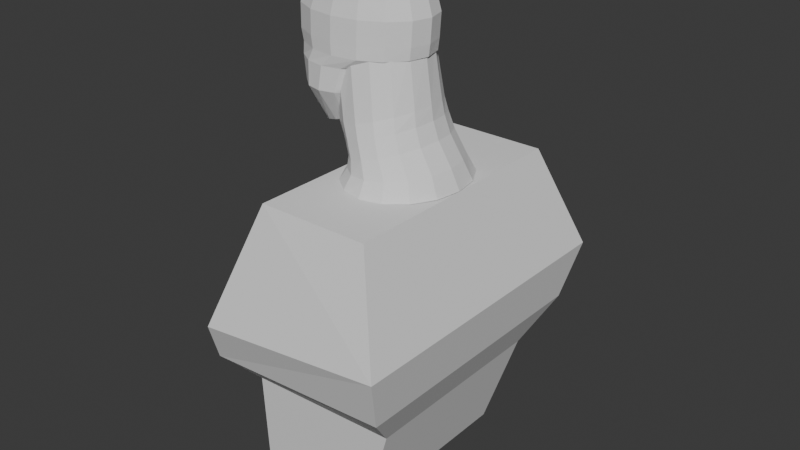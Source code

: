 # Source: Character8.blend  (saved by Blender 4.1.24; exported with 4.5.12 LTS)
import bpy
from mathutils import Matrix  # noqa: F401  (used for matrix-valued properties, if any)

bpy.ops.wm.read_factory_settings(use_empty=True)
scene = bpy.context.scene
scene.name = 'Scene'

# ---- collections
col_collection = bpy.data.collections.new('Collection'); scene.collection.children.link(col_collection)

# ---- world
world_world = bpy.data.worlds.new('World'); scene.world = world_world
world_world.use_nodes = True; world_world.node_tree.nodes.clear()
_N = world_world.node_tree.nodes; _L = world_world.node_tree.links
n0 = _N.new('ShaderNodeOutputWorld'); n0.name = 'World Output'; n0.location = (300, 300)
n1 = _N.new('ShaderNodeBackground'); n1.name = 'Background'; n1.location = (10, 300)
n1.inputs[0].default_value = (0.05088, 0.05088, 0.05088, 1.0)
_L.new(n1.outputs[0], n0.inputs[0])
n0.is_active_output = True
world_world.color = (0.05088, 0.05088, 0.05088)
world_world.use_sun_shadow = False
world_world.sun_shadow_jitter_overblur = 0.0

# ---- meshes
me_sphere = bpy.data.meshes.new('Sphere')
me_sphere.from_pydata([(-0.00568, 0.0696, 0.02883), (-0.008874, 0.07533, 0.0), (0.01737, 0.02663, 0.0696), (0.02543, 0.04921, 0.05327), (0.02928, 0.0643, 0.02883), (0.03053, 0.0696, 0.0), (0.03209, 0.02038, 0.0696), (0.0488, 0.03767, 0.05327), (0.05892, 0.04921, 0.02883), (0.06394, 0.05327, 0.0), (0.04193, 0.01103, 0.0696), (0.06441, 0.02038, 0.05327), (0.07872, 0.02663, 0.02883), (0.08627, 0.02883, 0.0), (0.04539, -3.368e-09, 0.0696), (0.06989, -6.735e-09, 0.05327), (0.08567, -8.98e-09, 0.02883), (0.09411, -1.123e-08, 0.0), (0.04193, -0.01103, 0.0696), (0.06441, -0.02038, 0.05327), (0.07872, -0.02663, 0.02883), (0.08627, -0.02883, 0.0), (0.03209, -0.02038, 0.0696), (0.0488, -0.03767, 0.05327), (0.05892, -0.04921, 0.02883), (0.06394, -0.05327, 0.0), (-0.03585, 0.04151, -0.1558), (-0.02096, 0.03835, -0.1518), (-0.008341, 0.02935, -0.1484), (0.01737, -0.02663, 0.0696), (0.02543, -0.04921, 0.05327), (0.02928, -0.0643, 0.02883), (0.03053, -0.0696, 0.0), (9.264e-05, 0.01588, -0.1461), (0.003054, -4.992e-09, -0.1453), (9.263e-05, -0.01588, -0.1461), (-1.414e-08, -0.02883, 0.0696), (-0.00213, -0.05327, 0.05327), (-0.00568, -0.0696, 0.02883), (-0.008874, -0.07533, 0.0), (-0.008341, -0.02935, -0.1484), (-0.02096, -0.03835, -0.1518), (-0.03585, -0.04151, -0.1558), (-0.05074, -0.03835, -0.1598), (0.0, 0.0, 0.07533), (-0.01737, -0.02663, 0.0696), (-0.02969, -0.04921, 0.05327), (-0.04064, -0.0643, 0.02883), (-0.04828, -0.0696, 0.0), (-0.06336, -0.02935, -0.1633), (-0.0718, -0.01588, -0.1655), (-0.07476, 2.222e-08, -0.1663), (-0.03209, -0.02038, 0.0696), (-0.05306, -0.03767, 0.05327), (-0.07027, -0.04921, 0.02883), (-0.08169, -0.05327, 0.0), (-0.0718, 0.01588, -0.1655), (-0.06336, 0.02935, -0.1633), (-0.05074, 0.03835, -0.1598), (-0.04193, -0.01103, 0.0696), (-0.06867, -0.02038, 0.05327), (-0.09008, -0.02663, 0.02883), (-0.104, -0.02883, 0.0), (-0.05638, 0.0696, -0.1044), (-0.07559, 0.05327, -0.1044), (-0.08842, 0.02883, -0.1044), (-0.04539, 1.347e-08, 0.0696), (-0.07415, 2.47e-08, 0.05327), (-0.09703, 2.694e-08, 0.02883), (-0.1119, 3.817e-08, 0.0), (-0.09293, 3.817e-08, -0.1044), (-0.08842, -0.02883, -0.1044), (-0.07559, -0.05327, -0.1044), (-0.04193, 0.01103, 0.0696), (-0.06867, 0.02038, 0.05327), (-0.09008, 0.02663, 0.02883), (-0.104, 0.02883, 0.0), (-0.05638, -0.0696, -0.1044), (-0.03372, -0.07533, -0.1044), (-0.01107, -0.0696, -0.1044), (-0.03209, 0.02038, 0.0696), (-0.05306, 0.03767, 0.05327), (-0.07027, 0.04921, 0.02883), (-0.08169, 0.05327, 0.0), (0.00814, -0.05327, -0.1044), (0.02097, -0.02883, -0.1044), (0.02548, -1.123e-08, -0.1044), (-0.01737, 0.02663, 0.0696), (-0.02969, 0.04921, 0.05327), (-0.04064, 0.0643, 0.02883), (-0.04828, 0.0696, 0.0), (0.02097, 0.02883, -0.1044), (0.00814, 0.05327, -0.1044), (-0.01107, 0.0696, -0.1044), (2.828e-08, 0.02883, 0.0696), (-0.00213, 0.05327, 0.05327), (-0.03372, 0.07533, -0.1044), (-0.08216, -0.05327, -0.03479), (-0.0796, -0.05327, -0.06958), (-0.1042, 0.02883, -0.03479), (-0.09559, 0.02883, -0.06958), (-0.04913, -0.0696, -0.03479), (-0.05568, -0.0696, -0.06958), (0.0007729, -0.0696, -0.06958), (0.02878, -0.0696, -0.03479), (-0.08216, 0.05327, -0.03479), (-0.0796, 0.05327, -0.06958), (0.0247, -0.05327, -0.06958), (0.06181, -0.05327, -0.03479), (0.06181, 0.05327, -0.03479), (0.0247, 0.05327, -0.06958), (0.08388, -0.02883, -0.03479), (0.04069, -0.02883, -0.06958), (0.02878, 0.0696, -0.03479), (0.000773, 0.0696, -0.06958), (-0.01018, 0.07533, -0.03479), (-0.02745, 0.07533, -0.06958), (0.0463, -1.123e-08, -0.06958), (0.09163, -1.123e-08, -0.03479), (-0.01018, -0.07533, -0.03479), (-0.02745, -0.07533, -0.06958), (0.04069, 0.02883, -0.06958), (0.08388, 0.02883, -0.03479), (-0.112, 3.817e-08, -0.03479), (-0.1012, 3.817e-08, -0.06958), (-0.09559, -0.02883, -0.06958), (-0.1042, -0.02883, -0.03479), (-0.05568, 0.0696, -0.06958), (-0.04913, 0.0696, -0.03479), (-0.0784, -0.05327, -0.05218), (-0.09966, 0.02883, -0.05218), (-0.04658, -0.0696, -0.05218), (0.02848, -0.0696, -0.05218), (-0.0784, 0.05327, -0.05218), (0.0603, -0.05327, -0.05218), (0.0603, 0.05327, -0.05218), (0.08156, -0.02883, -0.05218), (0.02848, 0.0696, -0.05218), (-0.009052, 0.07533, -0.05218), (0.08903, -1.123e-08, -0.05218), (-0.009052, -0.07533, -0.05218), (0.08156, 0.02883, -0.05218), (-0.1071, 3.817e-08, -0.05218), (-0.09966, -0.02883, -0.05218), (-0.04658, 0.0696, -0.05218)], [], [(0, 95, 3, 4), (94, 44, 2), (1, 0, 4, 5), (95, 94, 2, 3), (5, 4, 8, 9), (3, 2, 6, 7), (4, 3, 7, 8), (2, 44, 6), (7, 6, 10, 11), (8, 7, 11, 12), (6, 44, 10), (9, 8, 12, 13), (12, 11, 15, 16), (10, 44, 14), (13, 12, 16, 17), (11, 10, 14, 15), (14, 44, 18), (17, 16, 20, 21), (15, 14, 18, 19), (16, 15, 19, 20), (21, 20, 24, 25), (19, 18, 22, 23), (20, 19, 23, 24), (18, 44, 22), (24, 23, 30, 31), (22, 44, 29), (25, 24, 31, 32), (23, 22, 29, 30), (70, 65, 56, 51), (31, 30, 37, 38), (29, 44, 36), (96, 93, 27, 26), (79, 78, 42, 41), (32, 31, 38, 39), (30, 29, 36, 37), (64, 63, 58, 57), (86, 85, 35, 34), (84, 79, 41, 40), (39, 38, 47, 48), (37, 36, 45, 46), (63, 96, 26, 58), (85, 84, 40, 35), (38, 37, 46, 47), (36, 44, 45), (48, 47, 54, 55), (46, 45, 52, 53), (106, 127, 63, 64), (91, 86, 34, 33), (47, 46, 53, 54), (45, 44, 52), (78, 77, 43, 42), (72, 71, 50, 49), (114, 110, 92, 93), (98, 125, 71, 72), (54, 53, 60, 61), (52, 44, 59), (93, 92, 28, 27), (110, 121, 91, 92), (55, 54, 61, 62), (53, 52, 59, 60), (61, 60, 67, 68), (59, 44, 66), (77, 72, 49, 43), (112, 107, 84, 85), (62, 61, 68, 69), (60, 59, 66, 67), (107, 103, 79, 84), (102, 98, 72, 77), (65, 64, 57, 56), (124, 100, 65, 70), (69, 68, 75, 76), (67, 66, 73, 74), (120, 102, 77, 78), (100, 106, 64, 65), (68, 67, 74, 75), (66, 44, 73), (74, 73, 80, 81), (117, 112, 85, 86), (121, 117, 86, 91), (75, 74, 81, 82), (73, 44, 80), (92, 91, 33, 28), (103, 120, 78, 79), (76, 75, 82, 83), (125, 124, 70, 71), (116, 114, 93, 96), (82, 81, 88, 89), (80, 44, 87), (71, 70, 51, 50), (127, 116, 96, 63), (83, 82, 89, 90), (81, 80, 87, 88), (87, 44, 94), (90, 89, 0, 1), (88, 87, 94, 95), (89, 88, 95, 0), (90, 1, 115, 128), (144, 138, 116, 127), (1, 5, 113, 115), (138, 137, 114, 116), (62, 69, 123, 126), (143, 142, 124, 125), (32, 39, 119, 104), (132, 140, 120, 103), (13, 17, 118, 122), (141, 139, 117, 121), (17, 21, 111, 118), (139, 136, 112, 117), (76, 83, 105, 99), (130, 133, 106, 100), (39, 48, 101, 119), (140, 131, 102, 120), (69, 76, 99, 123), (142, 130, 100, 124), (48, 55, 97, 101), (131, 129, 98, 102), (25, 32, 104, 108), (134, 132, 103, 107), (21, 25, 108, 111), (136, 134, 107, 112), (9, 13, 122, 109), (135, 141, 121, 110), (55, 62, 126, 97), (129, 143, 125, 98), (5, 9, 109, 113), (137, 135, 110, 114), (83, 90, 128, 105), (133, 144, 127, 106), (105, 128, 144, 133), (113, 109, 135, 137), (97, 126, 143, 129), (109, 122, 141, 135), (111, 108, 134, 136), (108, 104, 132, 134), (101, 97, 129, 131), (123, 99, 130, 142), (119, 101, 131, 140), (99, 105, 133, 130), (118, 111, 136, 139), (122, 118, 139, 141), (104, 119, 140, 132), (126, 123, 142, 143), (115, 113, 137, 138), (128, 115, 138, 144), (50, 51, 56, 57, 58, 26, 27, 28, 33, 34, 35, 40, 41, 42, 43, 49)])
_uv = me_sphere.uv_layers.new(name='UVMap')
_uv.uv.foreach_set('vector', [0.75, 0.625, 0.75, 0.75, 0.6875, 0.75, 0.6875, 0.625, 0.75, 0.875, 0.7187, 1.0, 0.6875, 0.875, 0.75, 0.5, 0.75, 0.625, 0.6875, 0.625, 0.6875, 0.5, 0.75, 0.75, 0.75, 0.875, 0.6875, 0.875, 0.6875, 0.75, 0.6875, 0.5, 0.6875, 0.625, 0.625, 0.625, 0.625, 0.5, 0.6875, 0.75, 0.6875, 0.875, 0.625, 0.875, 0.625, 0.75, 0.6875, 0.625, 0.6875, 0.75, 0.625, 0.75, 0.625, 0.625, 0.6875, 0.875, 0.6562, 1.0, 0.625, 0.875, 0.625, 0.75, 0.625, 0.875, 0.5625, 0.875, 0.5625, 0.75, 0.625, 0.625, 0.625, 0.75, 0.5625, 0.75, 0.5625, 0.625, 0.625, 0.875, 0.5938, 1.0, 0.5625, 0.875, 0.625, 0.5, 0.625, 0.625, 0.5625, 0.625, 0.5625, 0.5, 0.5625, 0.625, 0.5625, 0.75, 0.5, 0.75, 0.5, 0.625, 0.5625, 0.875, 0.5312, 1.0, 0.5, 0.875, 0.5625, 0.5, 0.5625, 0.625, 0.5, 0.625, 0.5, 0.5, 0.5625, 0.75, 0.5625, 0.875, 0.5, 0.875, 0.5, 0.75, 0.5, 0.875, 0.4687, 1.0, 0.4375, 0.875, 0.5, 0.5, 0.5, 0.625, 0.4375, 0.625, 0.4375, 0.5, 0.5, 0.75, 0.5, 0.875, 0.4375, 0.875, 0.4375, 0.75, 0.5, 0.625, 0.5, 0.75, 0.4375, 0.75, 0.4375, 0.625, 0.4375, 0.5, 0.4375, 0.625, 0.375, 0.625, 0.375, 0.5, 0.4375, 0.75, 0.4375, 0.875, 0.375, 0.875, 0.375, 0.75, 0.4375, 0.625, 0.4375, 0.75, 0.375, 0.75, 0.375, 0.625, 0.4375, 0.875, 0.4062, 1.0, 0.375, 0.875, 0.375, 0.625, 0.375, 0.75, 0.3125, 0.75, 0.3125, 0.625, 0.375, 0.875, 0.3437, 1.0, 0.3125, 0.875, 0.375, 0.5, 0.375, 0.625, 0.3125, 0.625, 0.3125, 0.5, 0.375, 0.75, 0.375, 0.875, 0.3125, 0.875, 0.3125, 0.75, 1.0, 0.5, 0.9375, 0.5, 0.9375, 0.5, 1.0, 0.5, 0.3125, 0.625, 0.3125, 0.75, 0.25, 0.75, 0.25, 0.625, 0.3125, 0.875, 0.2812, 1.0, 0.25, 0.875, 0.75, 0.5, 0.6875, 0.5, 0.6875, 0.5, 0.75, 0.5, 0.3125, 0.5, 0.25, 0.5, 0.25, 0.5, 0.3125, 0.5, 0.3125, 0.5, 0.3125, 0.625, 0.25, 0.625, 0.25, 0.5, 0.3125, 0.75, 0.3125, 0.875, 0.25, 0.875, 0.25, 0.75, 0.875, 0.5, 0.8125, 0.5, 0.8125, 0.5, 0.875, 0.5, 0.5, 0.5, 0.4375, 0.5, 0.4375, 0.5, 0.5, 0.5, 0.375, 0.5, 0.3125, 0.5, 0.3125, 0.5, 0.375, 0.5, 0.25, 0.5, 0.25, 0.625, 0.1875, 0.625, 0.1875, 0.5, 0.25, 0.75, 0.25, 0.875, 0.1875, 0.875, 0.1875, 0.75, 0.8125, 0.5, 0.75, 0.5, 0.75, 0.5, 0.8125, 0.5, 0.4375, 0.5, 0.375, 0.5, 0.375, 0.5, 0.4375, 0.5, 0.25, 0.625, 0.25, 0.75, 0.1875, 0.75, 0.1875, 0.625, 0.25, 0.875, 0.2187, 1.0, 0.1875, 0.875, 0.1875, 0.5, 0.1875, 0.625, 0.125, 0.625, 0.125, 0.5, 0.1875, 0.75, 0.1875, 0.875, 0.125, 0.875, 0.125, 0.75, 0.875, 0.5, 0.8125, 0.5, 0.8125, 0.5, 0.875, 0.5, 0.5625, 0.5, 0.5, 0.5, 0.5, 0.5, 0.5625, 0.5, 0.1875, 0.625, 0.1875, 0.75, 0.125, 0.75, 0.125, 0.625, 0.1875, 0.875, 0.1562, 1.0, 0.125, 0.875, 0.25, 0.5, 0.1875, 0.5, 0.1875, 0.5, 0.25, 0.5, 0.125, 0.5, 0.0625, 0.5, 0.0625, 0.5, 0.125, 0.5, 0.6875, 0.5, 0.625, 0.5, 0.625, 0.5, 0.6875, 0.5, 0.125, 0.5, 0.0625, 0.5, 0.0625, 0.5, 0.125, 0.5, 0.125, 0.625, 0.125, 0.75, 0.0625, 0.75, 0.0625, 0.625, 0.125, 0.875, 0.09375, 1.0, 0.0625, 0.875, 0.6875, 0.5, 0.625, 0.5, 0.625, 0.5, 0.6875, 0.5, 0.625, 0.5, 0.5625, 0.5, 0.5625, 0.5, 0.625, 0.5, 0.125, 0.5, 0.125, 0.625, 0.0625, 0.625, 0.0625, 0.5, 0.125, 0.75, 0.125, 0.875, 0.0625, 0.875, 0.0625, 0.75, 0.0625, 0.625, 0.0625, 0.75, 0.0, 0.75, 0.0, 0.625, 0.0625, 0.875, 0.03125, 1.0, 0.0, 0.875, 0.1875, 0.5, 0.125, 0.5, 0.125, 0.5, 0.1875, 0.5, 0.4375, 0.5, 0.375, 0.5, 0.375, 0.5, 0.4375, 0.5, 0.0625, 0.5, 0.0625, 0.625, 0.0, 0.625, 0.0, 0.5, 0.0625, 0.75, 0.0625, 0.875, 0.0, 0.875, 0.0, 0.75, 0.375, 0.5, 0.3125, 0.5, 0.3125, 0.5, 0.375, 0.5, 0.1875, 0.5, 0.125, 0.5, 0.125, 0.5, 0.1875, 0.5, 0.9375, 0.5, 0.875, 0.5, 0.875, 0.5, 0.9375, 0.5, 1.0, 0.5, 0.9375, 0.5, 0.9375, 0.5, 1.0, 0.5, 1.0, 0.5, 1.0, 0.625, 0.9375, 0.625, 0.9375, 0.5, 1.0, 0.75, 1.0, 0.875, 0.9375, 0.875, 0.9375, 0.75, 0.25, 0.5, 0.1875, 0.5, 0.1875, 0.5, 0.25, 0.5, 0.9375, 0.5, 0.875, 0.5, 0.875, 0.5, 0.9375, 0.5, 1.0, 0.625, 1.0, 0.75, 0.9375, 0.75, 0.9375, 0.625, 1.0, 0.875, 0.9687, 1.0, 0.9375, 0.875, 0.9375, 0.75, 0.9375, 0.875, 0.875, 0.875, 0.875, 0.75, 0.5, 0.5, 0.4375, 0.5, 0.4375, 0.5, 0.5, 0.5, 0.5625, 0.5, 0.5, 0.5, 0.5, 0.5, 0.5625, 0.5, 0.9375, 0.625, 0.9375, 0.75, 0.875, 0.75, 0.875, 0.625, 0.9375, 0.875, 0.9062, 1.0, 0.875, 0.875, 0.625, 0.5, 0.5625, 0.5, 0.5625, 0.5, 0.625, 0.5, 0.3125, 0.5, 0.25, 0.5, 0.25, 0.5, 0.3125, 0.5, 0.9375, 0.5, 0.9375, 0.625, 0.875, 0.625, 0.875, 0.5, 0.0625, 0.5, 0.0, 0.5, 0.0, 0.5, 0.0625, 0.5, 0.75, 0.5, 0.6875, 0.5, 0.6875, 0.5, 0.75, 0.5, 0.875, 0.625, 0.875, 0.75, 0.8125, 0.75, 0.8125, 0.625, 0.875, 0.875, 0.8437, 1.0, 0.8125, 0.875, 0.0625, 0.5, 0.0, 0.5, 0.0, 0.5, 0.0625, 0.5, 0.8125, 0.5, 0.75, 0.5, 0.75, 0.5, 0.8125, 0.5, 0.875, 0.5, 0.875, 0.625, 0.8125, 0.625, 0.8125, 0.5, 0.875, 0.75, 0.875, 0.875, 0.8125, 0.875, 0.8125, 0.75, 0.8125, 0.875, 0.7812, 1.0, 0.75, 0.875, 0.8125, 0.5, 0.8125, 0.625, 0.75, 0.625, 0.75, 0.5, 0.8125, 0.75, 0.8125, 0.875, 0.75, 0.875, 0.75, 0.75, 0.8125, 0.625, 0.8125, 0.75, 0.75, 0.75, 0.75, 0.625, 0.8125, 0.5, 0.75, 0.5, 0.75, 0.5, 0.8125, 0.5, 0.8125, 0.5, 0.75, 0.5, 0.75, 0.5, 0.8125, 0.5, 0.75, 0.5, 0.6875, 0.5, 0.6875, 0.5, 0.75, 0.5, 0.75, 0.5, 0.6875, 0.5, 0.6875, 0.5, 0.75, 0.5, 0.0625, 0.5, 0.0, 0.5, 0.0, 0.5, 0.0625, 0.5, 0.0625, 0.5, 0.0, 0.5, 0.0, 0.5, 0.0625, 0.5, 0.3125, 0.5, 0.25, 0.5, 0.25, 0.5, 0.3125, 0.5, 0.3125, 0.5, 0.25, 0.5, 0.25, 0.5, 0.3125, 0.5, 0.5625, 0.5, 0.5, 0.5, 0.5, 0.5, 0.5625, 0.5, 0.5625, 0.5, 0.5, 0.5, 0.5, 0.5, 0.5625, 0.5, 0.5, 0.5, 0.4375, 0.5, 0.4375, 0.5, 0.5, 0.5, 0.5, 0.5, 0.4375, 0.5, 0.4375, 0.5, 0.5, 0.5, 0.9375, 0.5, 0.875, 0.5, 0.875, 0.5, 0.9375, 0.5, 0.9375, 0.5, 0.875, 0.5, 0.875, 0.5, 0.9375, 0.5, 0.25, 0.5, 0.1875, 0.5, 0.1875, 0.5, 0.25, 0.5, 0.25, 0.5, 0.1875, 0.5, 0.1875, 0.5, 0.25, 0.5, 1.0, 0.5, 0.9375, 0.5, 0.9375, 0.5, 1.0, 0.5, 1.0, 0.5, 0.9375, 0.5, 0.9375, 0.5, 1.0, 0.5, 0.1875, 0.5, 0.125, 0.5, 0.125, 0.5, 0.1875, 0.5, 0.1875, 0.5, 0.125, 0.5, 0.125, 0.5, 0.1875, 0.5, 0.375, 0.5, 0.3125, 0.5, 0.3125, 0.5, 0.375, 0.5, 0.375, 0.5, 0.3125, 0.5, 0.3125, 0.5, 0.375, 0.5, 0.4375, 0.5, 0.375, 0.5, 0.375, 0.5, 0.4375, 0.5, 0.4375, 0.5, 0.375, 0.5, 0.375, 0.5, 0.4375, 0.5, 0.625, 0.5, 0.5625, 0.5, 0.5625, 0.5, 0.625, 0.5, 0.625, 0.5, 0.5625, 0.5, 0.5625, 0.5, 0.625, 0.5, 0.125, 0.5, 0.0625, 0.5, 0.0625, 0.5, 0.125, 0.5, 0.125, 0.5, 0.0625, 0.5, 0.0625, 0.5, 0.125, 0.5, 0.6875, 0.5, 0.625, 0.5, 0.625, 0.5, 0.6875, 0.5, 0.6875, 0.5, 0.625, 0.5, 0.625, 0.5, 0.6875, 0.5, 0.875, 0.5, 0.8125, 0.5, 0.8125, 0.5, 0.875, 0.5, 0.875, 0.5, 0.8125, 0.5, 0.8125, 0.5, 0.875, 0.5, 0.875, 0.5, 0.8125, 0.5, 0.8125, 0.5, 0.875, 0.5, 0.6875, 0.5, 0.625, 0.5, 0.625, 0.5, 0.6875, 0.5, 0.125, 0.5, 0.0625, 0.5, 0.0625, 0.5, 0.125, 0.5, 0.625, 0.5, 0.5625, 0.5, 0.5625, 0.5, 0.625, 0.5, 0.4375, 0.5, 0.375, 0.5, 0.375, 0.5, 0.4375, 0.5, 0.375, 0.5, 0.3125, 0.5, 0.3125, 0.5, 0.375, 0.5, 0.1875, 0.5, 0.125, 0.5, 0.125, 0.5, 0.1875, 0.5, 1.0, 0.5, 0.9375, 0.5, 0.9375, 0.5, 1.0, 0.5, 0.25, 0.5, 0.1875, 0.5, 0.1875, 0.5, 0.25, 0.5, 0.9375, 0.5, 0.875, 0.5, 0.875, 0.5, 0.9375, 0.5, 0.5, 0.5, 0.4375, 0.5, 0.4375, 0.5, 0.5, 0.5, 0.5625, 0.5, 0.5, 0.5, 0.5, 0.5, 0.5625, 0.5, 0.3125, 0.5, 0.25, 0.5, 0.25, 0.5, 0.3125, 0.5, 0.0625, 0.5, 0.0, 0.5, 0.0, 0.5, 0.0625, 0.5, 0.75, 0.5, 0.6875, 0.5, 0.6875, 0.5, 0.75, 0.5, 0.8125, 0.5, 0.75, 0.5, 0.75, 0.5, 0.8125, 0.5, 0.0625, 0.5, 1.0, 0.5, 0.9375, 0.5, 0.875, 0.5, 0.8125, 0.5, 0.75, 0.5, 0.6875, 0.5, 0.625, 0.5, 0.5625, 0.5, 0.5, 0.5, 0.4375, 0.5, 0.375, 0.5, 0.3125, 0.5, 0.25, 0.5, 0.1875, 0.5, 0.125, 0.5])
me_sphere.update()
me_circle = bpy.data.meshes.new('Circle')
me_circle.from_pydata([(0.01215, 0.06517, 0.02735), (-0.01447, 0.06021, 0.03275), (-0.03704, 0.04608, 0.03733), (-0.05213, 0.02494, 0.04039), (-0.05742, 7.063e-09, 0.04146), (-0.05213, -0.02494, 0.04039), (-0.03704, -0.04608, 0.03733), (-0.01447, -0.06021, 0.03275), (0.01215, -0.06517, 0.02735), (0.03878, -0.06021, 0.02195), (0.06135, -0.04608, 0.01737), (0.07643, -0.02494, 0.01431), (0.08173, 7.063e-09, 0.01324), (0.07643, 0.02494, 0.01431), (0.06135, 0.04608, 0.01737), (0.03878, 0.06021, 0.02195), (0.001749, 0.0741, -0.06351), (-0.02467, 0.06846, -0.06351), (-0.04706, 0.0524, -0.06351), (-0.06203, 0.02836, -0.06351), (-0.06728, -3.753e-09, -0.06351), (-0.06203, -0.02836, -0.06351), (-0.04706, -0.0524, -0.06351), (-0.02467, -0.06846, -0.06351), (0.001749, -0.0741, -0.06351), (0.02817, -0.06846, -0.06351), (0.05056, -0.0524, -0.06351), (0.06553, -0.02836, -0.06351), (0.07078, -3.753e-09, -0.06351), (0.06553, 0.02836, -0.06351), (0.05056, 0.0524, -0.06351), (0.02817, 0.06846, -0.06351), (0.00368, 0.07876, -0.08374), (-0.02098, 0.07277, -0.08374), (-0.04189, 0.05569, -0.08374), (-0.05587, 0.03014, -0.08374), (-0.06077, -9.088e-09, -0.08374), (-0.05587, -0.03014, -0.08374), (-0.04189, -0.05569, -0.08374), (-0.02098, -0.07277, -0.08374), (0.00368, -0.07876, -0.08374), (0.02834, -0.07277, -0.08374), (0.04925, -0.05569, -0.08374), (0.06323, -0.03014, -0.08374), (0.06813, -9.088e-09, -0.08374), (0.06323, 0.03014, -0.08374), (0.04925, 0.05569, -0.08374), (0.02834, 0.07277, -0.08374), (0.005557, 0.0826, -0.1105), (-0.01911, 0.07631, -0.1105), (-0.04002, 0.0584, -0.1105), (-0.05399, 0.03161, -0.1105), (-0.05889, -1.483e-08, -0.1105), (-0.05399, -0.03161, -0.1105), (-0.04002, -0.0584, -0.1105), (-0.01911, -0.07631, -0.1105), (0.005557, -0.0826, -0.1105), (0.03022, -0.07631, -0.1105), (0.05113, -0.0584, -0.1105), (0.0651, -0.03161, -0.1105), (0.07001, -1.483e-08, -0.1105), (0.0651, 0.03161, -0.1105), (0.05113, 0.0584, -0.1105), (0.03022, 0.07631, -0.1105), (0.007486, 0.08773, -0.1358), (-0.0208, 0.08106, -0.1307), (-0.04478, 0.06204, -0.1263), (-0.0608, 0.03357, -0.1234), (-0.06642, -2.349e-08, -0.1224), (-0.0608, -0.03357, -0.1234), (-0.04478, -0.06204, -0.1263), (-0.0208, -0.08106, -0.1307), (0.007486, -0.08773, -0.1358), (0.03577, -0.08106, -0.141), (0.05975, -0.06204, -0.1453), (0.07577, -0.03357, -0.1482), (0.0814, -1.971e-08, -0.1492), (0.07577, 0.03357, -0.1482), (0.05975, 0.06204, -0.1453), (0.03577, 0.08106, -0.141), (0.002844, 0.1008, -0.157), (-0.02943, 0.09309, -0.1482), (-0.05679, 0.07125, -0.1408), (-0.07508, 0.03856, -0.1358), (-0.0815, -2.797e-08, -0.134), (-0.07508, -0.03856, -0.1358), (-0.05679, -0.07125, -0.1408), (-0.02943, -0.09309, -0.1482), (0.002844, -0.1008, -0.157), (0.03512, -0.09309, -0.1658), (0.06248, -0.07125, -0.1733), (0.08076, -0.03856, -0.1783), (0.08718, -2.362e-08, -0.18), (0.08076, 0.03856, -0.1783), (0.06248, 0.07125, -0.1733), (0.03512, 0.09309, -0.1658)], [], [(12, 11, 27, 28), (5, 4, 20, 21), (13, 12, 28, 29), (6, 5, 21, 22), (14, 13, 29, 30), (7, 6, 22, 23), (15, 14, 30, 31), (8, 7, 23, 24), (1, 0, 16, 17), (0, 15, 31, 16), (9, 8, 24, 25), (2, 1, 17, 18), (10, 9, 25, 26), (3, 2, 18, 19), (11, 10, 26, 27), (4, 3, 19, 20), (28, 27, 43, 44), (21, 20, 36, 37), (29, 28, 44, 45), (22, 21, 37, 38), (30, 29, 45, 46), (23, 22, 38, 39), (31, 30, 46, 47), (24, 23, 39, 40), (17, 16, 32, 33), (16, 31, 47, 32), (25, 24, 40, 41), (18, 17, 33, 34), (26, 25, 41, 42), (19, 18, 34, 35), (27, 26, 42, 43), (20, 19, 35, 36), (42, 41, 57, 58), (35, 34, 50, 51), (43, 42, 58, 59), (36, 35, 51, 52), (44, 43, 59, 60), (37, 36, 52, 53), (45, 44, 60, 61), (38, 37, 53, 54), (46, 45, 61, 62), (39, 38, 54, 55), (47, 46, 62, 63), (40, 39, 55, 56), (33, 32, 48, 49), (32, 47, 63, 48), (41, 40, 56, 57), (34, 33, 49, 50), (63, 62, 78, 79), (56, 55, 71, 72), (49, 48, 64, 65), (48, 63, 79, 64), (57, 56, 72, 73), (50, 49, 65, 66), (58, 57, 73, 74), (51, 50, 66, 67), (59, 58, 74, 75), (52, 51, 67, 68), (60, 59, 75, 76), (53, 52, 68, 69), (61, 60, 76, 77), (54, 53, 69, 70), (62, 61, 77, 78), (55, 54, 70, 71), (75, 74, 90, 91), (68, 67, 83, 84), (76, 75, 91, 92), (69, 68, 84, 85), (77, 76, 92, 93), (70, 69, 85, 86), (78, 77, 93, 94), (71, 70, 86, 87), (79, 78, 94, 95), (72, 71, 87, 88), (65, 64, 80, 81), (64, 79, 95, 80), (73, 72, 88, 89), (66, 65, 81, 82), (74, 73, 89, 90), (67, 66, 82, 83)])
_uv = me_circle.uv_layers.new(name='UVMap')
_uv.uv.foreach_set('vector', [0.0, 0.0, 0.0, 0.0, 0.0, 0.0, 0.0, 0.0, 0.0, 0.0, 0.0, 0.0, 0.0, 0.0, 0.0, 0.0, 0.0, 0.0, 0.0, 0.0, 0.0, 0.0, 0.0, 0.0, 0.0, 0.0, 0.0, 0.0, 0.0, 0.0, 0.0, 0.0, 0.0, 0.0, 0.0, 0.0, 0.0, 0.0, 0.0, 0.0, 0.0, 0.0, 0.0, 0.0, 0.0, 0.0, 0.0, 0.0, 0.0, 0.0, 0.0, 0.0, 0.0, 0.0, 0.0, 0.0, 0.0, 0.0, 0.0, 0.0, 0.0, 0.0, 0.0, 0.0, 0.0, 0.0, 0.0, 0.0, 0.0, 0.0, 0.0, 0.0, 0.0, 0.0, 0.0, 0.0, 0.0, 0.0, 0.0, 0.0, 0.0, 0.0, 0.0, 0.0, 0.0, 0.0, 0.0, 0.0, 0.0, 0.0, 0.0, 0.0, 0.0, 0.0, 0.0, 0.0, 0.0, 0.0, 0.0, 0.0, 0.0, 0.0, 0.0, 0.0, 0.0, 0.0, 0.0, 0.0, 0.0, 0.0, 0.0, 0.0, 0.0, 0.0, 0.0, 0.0, 0.0, 0.0, 0.0, 0.0, 0.0, 0.0, 0.0, 0.0, 0.0, 0.0, 0.0, 0.0, 0.0, 0.0, 0.0, 0.0, 0.0, 0.0, 0.0, 0.0, 0.0, 0.0, 0.0, 0.0, 0.0, 0.0, 0.0, 0.0, 0.0, 0.0, 0.0, 0.0, 0.0, 0.0, 0.0, 0.0, 0.0, 0.0, 0.0, 0.0, 0.0, 0.0, 0.0, 0.0, 0.0, 0.0, 0.0, 0.0, 0.0, 0.0, 0.0, 0.0, 0.0, 0.0, 0.0, 0.0, 0.0, 0.0, 0.0, 0.0, 0.0, 0.0, 0.0, 0.0, 0.0, 0.0, 0.0, 0.0, 0.0, 0.0, 0.0, 0.0, 0.0, 0.0, 0.0, 0.0, 0.0, 0.0, 0.0, 0.0, 0.0, 0.0, 0.0, 0.0, 0.0, 0.0, 0.0, 0.0, 0.0, 0.0, 0.0, 0.0, 0.0, 0.0, 0.0, 0.0, 0.0, 0.0, 0.0, 0.0, 0.0, 0.0, 0.0, 0.0, 0.0, 0.0, 0.0, 0.0, 0.0, 0.0, 0.0, 0.0, 0.0, 0.0, 0.0, 0.0, 0.0, 0.0, 0.0, 0.0, 0.0, 0.0, 0.0, 0.0, 0.0, 0.0, 0.0, 0.0, 0.0, 0.0, 0.0, 0.0, 0.0, 0.0, 0.0, 0.0, 0.0, 0.0, 0.0, 0.0, 0.0, 0.0, 0.0, 0.0, 0.0, 0.0, 0.0, 0.0, 0.0, 0.0, 0.0, 0.0, 0.0, 0.0, 0.0, 0.0, 0.0, 0.0, 0.0, 0.0, 0.0, 0.0, 0.0, 0.0, 0.0, 0.0, 0.0, 0.0, 0.0, 0.0, 0.0, 0.0, 0.0, 0.0, 0.0, 0.0, 0.0, 0.0, 0.0, 0.0, 0.0, 0.0, 0.0, 0.0, 0.0, 0.0, 0.0, 0.0, 0.0, 0.0, 0.0, 0.0, 0.0, 0.0, 0.0, 0.0, 0.0, 0.0, 0.0, 0.0, 0.0, 0.0, 0.0, 0.0, 0.0, 0.0, 0.0, 0.0, 0.0, 0.0, 0.0, 0.0, 0.0, 0.0, 0.0, 0.0, 0.0, 0.0, 0.0, 0.0, 0.0, 0.0, 0.0, 0.0, 0.0, 0.0, 0.0, 0.0, 0.0, 0.0, 0.0, 0.0, 0.0, 0.0, 0.0, 0.0, 0.0, 0.0, 0.0, 0.0, 0.0, 0.0, 0.0, 0.0, 0.0, 0.0, 0.0, 0.0, 0.0, 0.0, 0.0, 0.0, 0.0, 0.0, 0.0, 0.0, 0.0, 0.0, 0.0, 0.0, 0.0, 0.0, 0.0, 0.0, 0.0, 0.0, 0.0, 0.0, 0.0, 0.0, 0.0, 0.0, 0.0, 0.0, 0.0, 0.0, 0.0, 0.0, 0.0, 0.0, 0.0, 0.0, 0.0, 0.0, 0.0, 0.0, 0.0, 0.0, 0.0, 0.0, 0.0, 0.0, 0.0, 0.0, 0.0, 0.0, 0.0, 0.0, 0.0, 0.0, 0.0, 0.0, 0.0, 0.0, 0.0, 0.0, 0.0, 0.0, 0.0, 0.0, 0.0, 0.0, 0.0, 0.0, 0.0, 0.0, 0.0, 0.0, 0.0, 0.0, 0.0, 0.0, 0.0, 0.0, 0.0, 0.0, 0.0, 0.0, 0.0, 0.0, 0.0, 0.0, 0.0, 0.0, 0.0, 0.0, 0.0, 0.0, 0.0, 0.0, 0.0, 0.0, 0.0, 0.0, 0.0, 0.0, 0.0, 0.0, 0.0, 0.0, 0.0, 0.0, 0.0, 0.0, 0.0, 0.0, 0.0, 0.0, 0.0, 0.0, 0.0, 0.0, 0.0, 0.0, 0.0, 0.0, 0.0, 0.0, 0.0, 0.0, 0.0, 0.0, 0.0, 0.0, 0.0, 0.0, 0.0, 0.0, 0.0, 0.0, 0.0, 0.0, 0.0, 0.0, 0.0, 0.0, 0.0, 0.0, 0.0, 0.0, 0.0, 0.0, 0.0, 0.0, 0.0, 0.0, 0.0, 0.0, 0.0, 0.0, 0.0, 0.0, 0.0, 0.0, 0.0, 0.0, 0.0, 0.0, 0.0, 0.0, 0.0, 0.0, 0.0, 0.0, 0.0, 0.0, 0.0, 0.0, 0.0, 0.0, 0.0, 0.0, 0.0, 0.0, 0.0, 0.0, 0.0, 0.0, 0.0, 0.0, 0.0, 0.0, 0.0, 0.0, 0.0, 0.0, 0.0, 0.0, 0.0, 0.0, 0.0, 0.0, 0.0, 0.0, 0.0, 0.0, 0.0, 0.0, 0.0, 0.0, 0.0, 0.0, 0.0, 0.0, 0.0, 0.0, 0.0, 0.0, 0.0, 0.0, 0.0, 0.0, 0.0, 0.0, 0.0, 0.0, 0.0, 0.0, 0.0, 0.0, 0.0, 0.0, 0.0, 0.0, 0.0, 0.0, 0.0, 0.0, 0.0, 0.0, 0.0, 0.0, 0.0, 0.0, 0.0, 0.0, 0.0, 0.0, 0.0, 0.0, 0.0, 0.0, 0.0, 0.0, 0.0, 0.0, 0.0, 0.0, 0.0, 0.0, 0.0, 0.0, 0.0, 0.0, 0.0, 0.0, 0.0, 0.0, 0.0, 0.0, 0.0, 0.0, 0.0, 0.0, 0.0, 0.0, 0.0, 0.0, 0.0, 0.0, 0.0, 0.0, 0.0, 0.0])
me_circle.update()
me_cube_004 = bpy.data.meshes.new('Cube.004')
me_cube_004.from_pydata([(-1.686, -2.409, -1.279), (-1.0, -1.887, 0.6162), (-1.686, 2.409, -1.279), (-1.0, 1.887, 0.6162), (1.288, -2.409, -0.9254), (0.7335, -1.887, 0.6162), (1.288, 2.409, -0.9254), (0.7335, 1.887, 0.6162), (-1.832, -2.124, -1.963), (-1.832, 2.124, -1.963), (1.107, -2.124, -1.792), (1.107, 2.124, -1.792), (-1.629, -1.541, -2.564), (-1.629, 1.571, -2.564), (0.7761, -1.541, -2.479), (0.7761, 1.571, -2.479), (-1.682, -1.428, -3.992), (-1.682, 1.458, -3.992), (0.275, -1.428, -4.035), (0.275, 1.458, -4.035)], [], [(0, 1, 3, 2), (2, 3, 7, 6), (6, 7, 5, 4), (4, 5, 1, 0), (4, 0, 8, 10), (7, 3, 1, 5), (11, 10, 14, 15), (2, 6, 11, 9), (0, 2, 9, 8), (6, 4, 10, 11), (14, 12, 16, 18), (8, 9, 13, 12), (10, 8, 12, 14), (9, 11, 15, 13), (17, 19, 18, 16), (13, 15, 19, 17), (15, 14, 18, 19), (12, 13, 17, 16)])
_uv = me_cube_004.uv_layers.new(name='UVMap')
_uv.uv.foreach_set('vector', [0.375, 0.0, 0.625, 0.0, 0.625, 0.25, 0.375, 0.25, 0.375, 0.25, 0.625, 0.25, 0.625, 0.5, 0.375, 0.5, 0.375, 0.5, 0.625, 0.5, 0.625, 0.75, 0.375, 0.75, 0.375, 0.75, 0.625, 0.75, 0.625, 1.0, 0.375, 1.0, 0.375, 0.75, 0.375, 1.0, 0.375, 1.0, 0.375, 0.75, 0.625, 0.5, 0.875, 0.5, 0.875, 0.75, 0.625, 0.75, 0.375, 0.5, 0.375, 0.75, 0.375, 0.75, 0.375, 0.5, 0.375, 0.25, 0.375, 0.5, 0.375, 0.5, 0.375, 0.25, 0.375, 0.0, 0.375, 0.25, 0.375, 0.25, 0.375, 0.0, 0.375, 0.5, 0.375, 0.75, 0.375, 0.75, 0.375, 0.5, 0.375, 0.75, 0.375, 1.0, 0.375, 1.0, 0.375, 0.75, 0.375, 0.0, 0.375, 0.25, 0.375, 0.25, 0.375, 0.0, 0.375, 0.75, 0.375, 1.0, 0.375, 1.0, 0.375, 0.75, 0.375, 0.25, 0.375, 0.5, 0.375, 0.5, 0.375, 0.25, 0.125, 0.5, 0.375, 0.5, 0.375, 0.75, 0.125, 0.75, 0.375, 0.25, 0.375, 0.5, 0.375, 0.5, 0.375, 0.25, 0.375, 0.5, 0.375, 0.75, 0.375, 0.75, 0.375, 0.5, 0.375, 0.0, 0.375, 0.25, 0.375, 0.25, 0.375, 0.0])
me_cube_004.update()

# ---- objects
ob_empty = bpy.data.objects.new('Empty', None)
ob_empty_001 = bpy.data.objects.new('Empty.001', None)
ob_sphere = bpy.data.objects.new('Sphere', me_sphere)
ob_circle = bpy.data.objects.new('Circle', me_circle)
ob_cube = bpy.data.objects.new('Cube', me_cube_004)

# ---- transforms, parenting, visibility, modifiers, constraints
ob_empty.location = (2.569, 1.064, 0.9516)
ob_empty.rotation_euler = (1.571, -0.0, -1.571)
ob_empty.scale = (1.072, 1.072, 1.072)
ob_empty.empty_display_type = 'IMAGE'
ob_empty.empty_display_size = 5.0
ob_empty.hide_select = True
ob_empty_001.location = (-0.6298, -5.543, 0.9516)
ob_empty_001.rotation_euler = (1.571, -0.0, 0.0)
ob_empty_001.scale = (1.072, 1.072, 1.072)
ob_empty_001.empty_display_type = 'IMAGE'
ob_empty_001.empty_display_size = 5.0
ob_empty_001.hide_select = True
ob_sphere.location = (1.332, 0.6314, 1.829)
ob_circle.location = (1.342, 0.6308, 1.754)
ob_circle.rotation_euler = (0.0, -0.2811, 0.0)
ob_cube.location = (1.402, 0.63, 1.543)
ob_cube.scale = (0.09942, 0.09942, 0.09942)

# ---- collection membership
col_collection.objects.link(ob_empty)
col_collection.objects.link(ob_empty_001)
col_collection.objects.link(ob_sphere)
col_collection.objects.link(ob_circle)
col_collection.objects.link(ob_cube)

# ---- scene / render settings (as saved in the file)
scene.frame_start = 1; scene.frame_end = 250; scene.frame_set(44)
scene.render.engine = 'BLENDER_EEVEE_NEXT'
scene.cycles.sampling_pattern = 'TABULATED_SOBOL'
scene.eevee.ray_tracing_options.trace_max_roughness = 0.0
bpy.context.view_layer.update()

# ---- added for rendering (the .blend has no active camera and no usable light): camera, sun
cam_auto = bpy.data.cameras.new('AutoCamera')
cam_auto.lens = 50.0
cam_auto.sensor_width = 36.0
cam_auto.clip_end = 1000.0
ob_auto_camera = bpy.data.objects.new('AutoCamera', cam_auto)
scene.collection.objects.link(ob_auto_camera)
ob_auto_camera.location = (2.25619, -0.427298, 2.22815)
ob_auto_camera.rotation_euler = (1.09748, -7.21219e-08, 0.694738)
scene.camera = ob_auto_camera
light_auto_sun = bpy.data.lights.new('AutoSun', 'SUN')
light_auto_sun.energy = 3.0
light_auto_sun.angle = 0.0523599
ob_auto_sun = bpy.data.objects.new('AutoSun', light_auto_sun)
scene.collection.objects.link(ob_auto_sun)
ob_auto_sun.rotation_euler = (0.872665, 0.174533, 0.523599)
bpy.context.view_layer.update()
